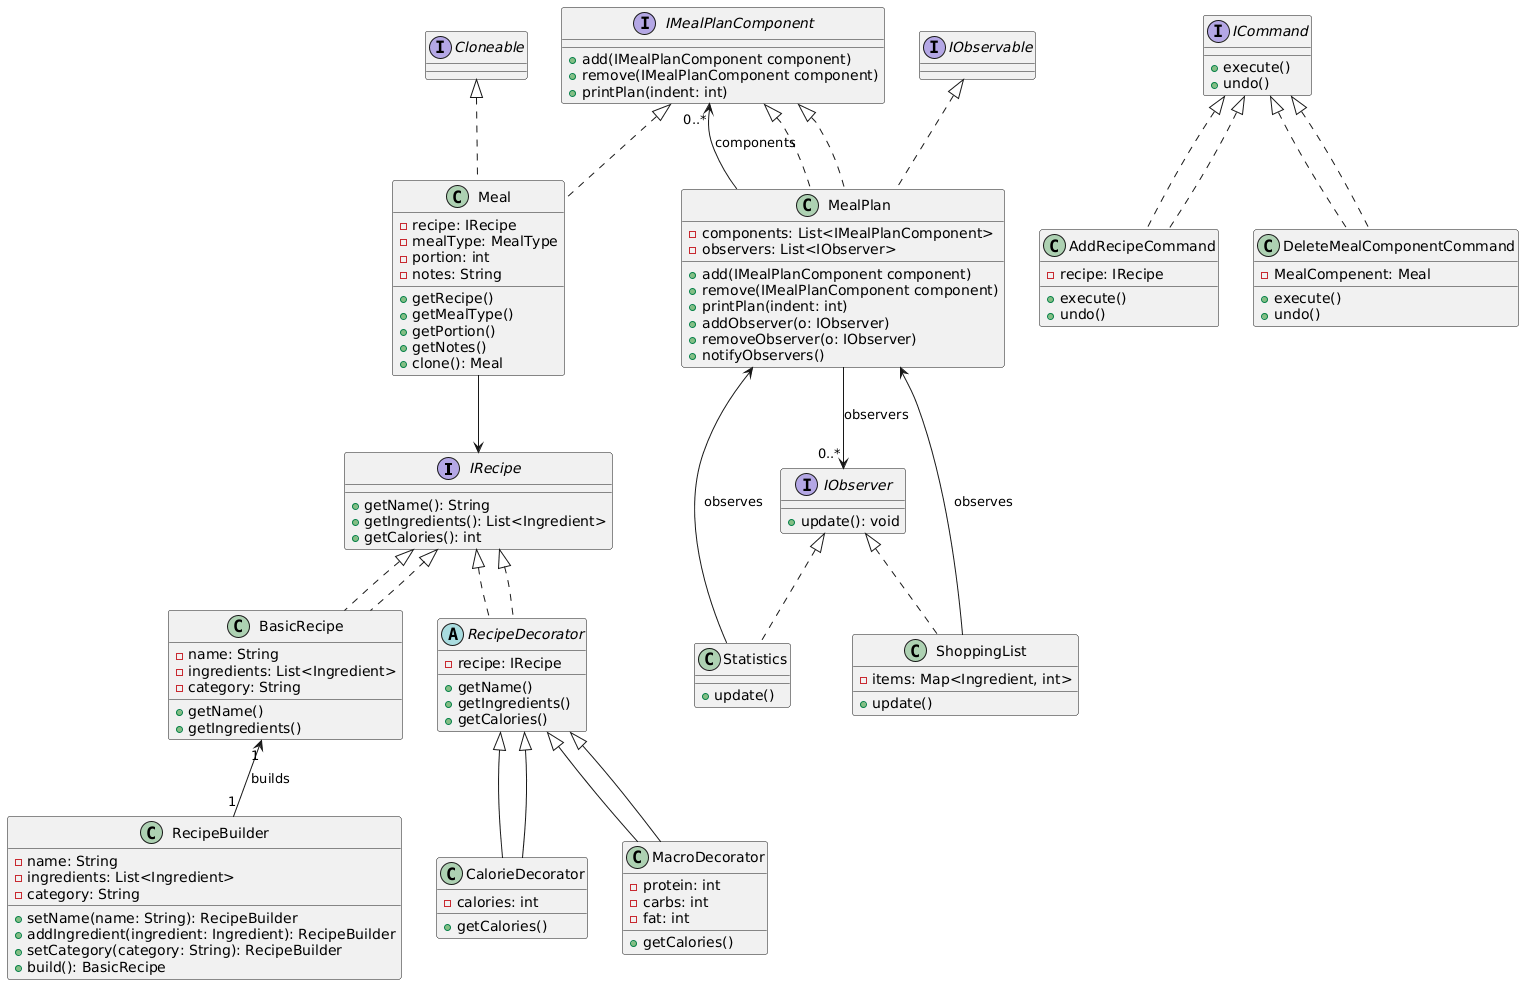

The diagram above was rendered by PlantUML. Its source (embedded in the PNG):
@startuml
' ============================================
' UML - Planowanie posiłków (MealPlan jako jedyna klasa Composite)
' Wzorce: Builder, Prototype, Composite, Decorator, Command, Observer
' ============================================

' ============================================
' RECIPE + BUILDER + DECORATOR
' ============================================
interface IRecipe {
    +getName(): String
    +getIngredients(): List<Ingredient>
    +getCalories(): int
}

class BasicRecipe implements IRecipe {
    -name: String
    -ingredients: List<Ingredient>
    -category: String
    +getName()
    +getIngredients()
}

class RecipeBuilder {
    -name: String
    -ingredients: List<Ingredient>
    -category: String
    +setName(name: String): RecipeBuilder
    +addIngredient(ingredient: Ingredient): RecipeBuilder
    +setCategory(category: String): RecipeBuilder
    +build(): BasicRecipe
}

abstract class RecipeDecorator implements IRecipe {
    -recipe: IRecipe
    +getName()
    +getIngredients()
    +getCalories()
}

class CalorieDecorator extends RecipeDecorator {
    -calories: int
    +getCalories()
}

class MacroDecorator extends RecipeDecorator {
    -protein: int
    -carbs: int
    -fat: int
    +getCalories()
}

IRecipe <|.. BasicRecipe
IRecipe <|.. RecipeDecorator
RecipeDecorator <|-- CalorieDecorator
RecipeDecorator <|-- MacroDecorator
BasicRecipe "1" <-- "1" RecipeBuilder : builds

' ============================================
' MEAL + PROTOTYPE
' ============================================
class Meal implements Cloneable {
    -recipe: IRecipe
    -mealType: MealType
    -portion: int
    -notes: String
    +getRecipe()
    +getMealType()
    +getPortion()
    +getNotes()
    +clone(): Meal
}

' ============================================
' MEALPLAN COMPOSITE
' ============================================
interface IMealPlanComponent {
    +add(IMealPlanComponent component)
    +remove(IMealPlanComponent component)
    +printPlan(indent: int)
}

class MealPlan implements IMealPlanComponent, IObservable {
    -components: List<IMealPlanComponent>
    -observers: List<IObserver>
    +add(IMealPlanComponent component)
    +remove(IMealPlanComponent component)
    +printPlan(indent: int)
    +addObserver(o: IObserver)
    +removeObserver(o: IObserver)
    +notifyObservers()
}

MealPlan --> "0..*" IMealPlanComponent : components
MealPlan --> "0..*" IObserver : observers
IMealPlanComponent <|.. MealPlan
IMealPlanComponent <|.. Meal

' ============================================
' OBSERVER
' ============================================
interface IObserver {
    +update(): void
}

class ShoppingList implements IObserver {
    -items: Map<Ingredient, int>
    +update()
}

class Statistics implements IObserver {
    +update()
}

ShoppingList --> MealPlan : observes
Statistics --> MealPlan : observes

' ============================================
' COMMAND - operacje użytkownika
' ============================================
interface ICommand {
    +execute()
    +undo()
}

class AddRecipeCommand implements ICommand {
    -recipe: IRecipe
    +execute()
    +undo()
}

class DeleteMealComponentCommand implements ICommand {
    -MealCompenent: Meal
    +execute()
    +undo()
}

ICommand <|.. AddRecipeCommand
ICommand <|.. DeleteMealComponentCommand

' ============================================
' RELACJE DODATKOWE
' ============================================
Meal --> IRecipe
@enduml